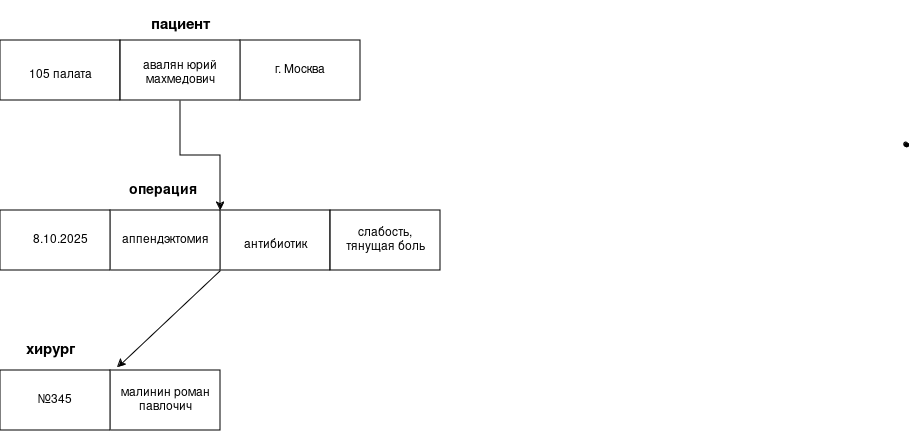

The diagram above was exported from draw.io. Its source (the exported page's mxGraphModel, read from the mxfile embedded in the PNG):
<mxGraphModel dx="1404" dy="711" grid="1" gridSize="10" guides="1" tooltips="1" connect="1" arrows="1" fold="1" page="1" pageScale="1" pageWidth="827" pageHeight="1169" math="0" shadow="0">
  <root>
    <mxCell id="0" />
    <mxCell id="1" parent="0" />
    <mxCell id="BY-O3IyyfqZqdk5rGyBX-2" edge="1" parent="1" source="BY-O3IyyfqZqdk5rGyBX-1" style="edgeStyle=orthogonalEdgeStyle;rounded=0;orthogonalLoop=1;jettySize=auto;html=1;exitX=0.5;exitY=0;exitDx=0;exitDy=0;entryX=0.5;entryY=0;entryDx=0;entryDy=0;labelBackgroundColor=none;fontColor=default;" target="BY-O3IyyfqZqdk5rGyBX-1">
      <mxGeometry relative="1" as="geometry">
        <mxPoint x="140" y="120" as="targetPoint" />
      </mxGeometry>
    </mxCell>
    <mxCell id="BY-O3IyyfqZqdk5rGyBX-1" parent="1" style="rounded=0;whiteSpace=wrap;html=1;labelBackgroundColor=none;" value="" vertex="1">
      <mxGeometry height="60" width="120" x="120" y="100" as="geometry" />
    </mxCell>
    <mxCell id="BY-O3IyyfqZqdk5rGyBX-3" parent="1" style="rounded=0;whiteSpace=wrap;html=1;labelBackgroundColor=none;" value="" vertex="1">
      <mxGeometry height="60" width="120" x="360" y="100" as="geometry" />
    </mxCell>
    <mxCell id="BY-O3IyyfqZqdk5rGyBX-10" edge="1" parent="1" source="BY-O3IyyfqZqdk5rGyBX-4" style="edgeStyle=orthogonalEdgeStyle;rounded=0;orthogonalLoop=1;jettySize=auto;html=1;exitX=0.5;exitY=1;exitDx=0;exitDy=0;entryX=1;entryY=0;entryDx=0;entryDy=0;" target="BY-O3IyyfqZqdk5rGyBX-6">
      <mxGeometry relative="1" as="geometry" />
    </mxCell>
    <mxCell id="BY-O3IyyfqZqdk5rGyBX-4" parent="1" style="rounded=0;whiteSpace=wrap;html=1;labelBackgroundColor=none;" value="" vertex="1">
      <mxGeometry height="60" width="120" x="240" y="100" as="geometry" />
    </mxCell>
    <mxCell id="BY-O3IyyfqZqdk5rGyBX-5" parent="1" style="rounded=0;whiteSpace=wrap;html=1;labelBackgroundColor=none;" value="" vertex="1">
      <mxGeometry height="60" width="110" x="340" y="270" as="geometry" />
    </mxCell>
    <mxCell id="BY-O3IyyfqZqdk5rGyBX-6" parent="1" style="rounded=0;whiteSpace=wrap;html=1;labelBackgroundColor=none;" value="" vertex="1">
      <mxGeometry height="60" width="110" x="230" y="270" as="geometry" />
    </mxCell>
    <mxCell id="BY-O3IyyfqZqdk5rGyBX-7" parent="1" style="rounded=0;whiteSpace=wrap;html=1;labelBackgroundColor=none;" value="" vertex="1">
      <mxGeometry height="60" width="110" x="120" y="270" as="geometry" />
    </mxCell>
    <mxCell id="BY-O3IyyfqZqdk5rGyBX-8" parent="1" style="rounded=0;whiteSpace=wrap;html=1;labelBackgroundColor=none;" value="" vertex="1">
      <mxGeometry height="60" width="110" x="450" y="270" as="geometry" />
    </mxCell>
    <mxCell id="BY-O3IyyfqZqdk5rGyBX-9" parent="1" style="shape=stencil(fZbdcgIhDIWfZm8zQAg/17Z9j85U606tdqz9e/tmZ0c0uJ47xP0I5JwEBl59bp8/1kNwn6fj4W39M76ctgM/DCGM++36OJ50NPDjwKvN4bh+PR6+9i/z74/n6ctp9H74nlb4nbmSKZeJCu5vngmZ6jzzNAO7cX8FVKEsBuBKrgKg9oAE8gkCbLeUhEoEQKSUDZDLeWYRKIl8MEDRmHwfyBrBG6Amyu4+kDxxMoB3jhwgYu7TVAsVkFcWCs4CTBEoF4RctKeOxHIf8IXYpikHikAIf+MNUW94AGSSaoAoFIE3AlOyeWU+p2E5S9yfQZcQILVuQOwZdJNoS9Ls3wA5u2XZTIHECqeJ9kDpSaauRiNVcAY1QhdBzeLBli5WazpkSsBLV25uRaqWRyFawTQzRRIQYirJzq5atkBqLfouwqUxLBepthWb10vrWZY6UOAeyKCCtDV625mm9gmUC4Wc3VLJMMIE1BsA2FW9JraVlQB7n3c9oMKhCLEvIM1zBPZ25/umNQ1tVEC2G+fFCC8g398O2hNQuQlVu752DBfA+q0ptnqO5JFmeuIuo9DY7KjY71UxdJV4EntifPWorW++R/dC4t7V3DlIB5cHx2bc7eb3yvX//QNFp+bHDT/+Aw==);lineShape=1;labelBackgroundColor=none;" value="" vertex="1">
      <mxGeometry height="4.665236216357812" width="4.672539772115215" x="1023.8679608424759" y="201.87531245851915" as="geometry" />
    </mxCell>
    <mxCell id="BY-O3IyyfqZqdk5rGyBX-11" parent="1" style="text;html=1;whiteSpace=wrap;strokeColor=none;fillColor=none;align=center;verticalAlign=middle;rounded=0;" value="&lt;font style=&quot;font-size: 15px;&quot;&gt;&lt;b&gt;пациент&lt;/b&gt;&lt;/font&gt;" vertex="1">
      <mxGeometry height="50" width="60" x="270" y="60" as="geometry" />
    </mxCell>
    <mxCell id="BY-O3IyyfqZqdk5rGyBX-14" parent="1" style="rounded=0;whiteSpace=wrap;html=1;" value="малинин роман павлочич" vertex="1">
      <mxGeometry height="60" width="110" x="230" y="430" as="geometry" />
    </mxCell>
    <mxCell id="BY-O3IyyfqZqdk5rGyBX-15" parent="1" style="rounded=0;whiteSpace=wrap;html=1;" value="" vertex="1">
      <mxGeometry height="60" width="110" x="120" y="430" as="geometry" />
    </mxCell>
    <mxCell id="BY-O3IyyfqZqdk5rGyBX-16" parent="1" style="text;html=1;whiteSpace=wrap;strokeColor=none;fillColor=none;align=center;verticalAlign=middle;rounded=0;" value="105 палата" vertex="1">
      <mxGeometry height="50" width="80" x="140" y="110" as="geometry" />
    </mxCell>
    <mxCell id="BY-O3IyyfqZqdk5rGyBX-17" parent="1" style="text;html=1;whiteSpace=wrap;strokeColor=none;fillColor=none;align=center;verticalAlign=middle;rounded=0;" value="авалян юрий махмедович" vertex="1">
      <mxGeometry height="55" width="120" x="240" y="105" as="geometry" />
    </mxCell>
    <mxCell id="BY-O3IyyfqZqdk5rGyBX-18" parent="1" style="text;html=1;whiteSpace=wrap;strokeColor=none;fillColor=none;align=center;verticalAlign=middle;rounded=0;" value="г. Москва" vertex="1">
      <mxGeometry height="50" width="90" x="375" y="105" as="geometry" />
    </mxCell>
    <mxCell id="BY-O3IyyfqZqdk5rGyBX-22" parent="1" style="text;html=1;whiteSpace=wrap;strokeColor=none;fillColor=none;align=center;verticalAlign=middle;rounded=0;" value="8.10.2025" vertex="1">
      <mxGeometry height="40" width="120" x="120" y="280" as="geometry" />
    </mxCell>
    <mxCell id="BY-O3IyyfqZqdk5rGyBX-24" parent="1" style="text;html=1;whiteSpace=wrap;strokeColor=none;fillColor=none;align=center;verticalAlign=middle;rounded=0;" value="аппендэктомия" vertex="1">
      <mxGeometry height="60" width="100" x="235" y="270" as="geometry" />
    </mxCell>
    <mxCell id="BY-O3IyyfqZqdk5rGyBX-26" parent="1" style="text;html=1;whiteSpace=wrap;strokeColor=none;fillColor=none;align=center;verticalAlign=middle;rounded=0;" value="антибиотик" vertex="1">
      <mxGeometry height="50" width="100" x="345" y="280" as="geometry" />
    </mxCell>
    <mxCell id="BY-O3IyyfqZqdk5rGyBX-27" parent="1" style="text;html=1;whiteSpace=wrap;strokeColor=none;fillColor=none;align=center;verticalAlign=middle;rounded=0;" value="слабость, тянущая боль" vertex="1">
      <mxGeometry height="50" width="100" x="455" y="275" as="geometry" />
    </mxCell>
    <mxCell id="BY-O3IyyfqZqdk5rGyBX-28" parent="1" style="text;html=1;whiteSpace=wrap;strokeColor=none;fillColor=none;align=center;verticalAlign=middle;rounded=0;" value="&lt;font style=&quot;font-size: 14px;&quot;&gt;&lt;b&gt;операция&lt;/b&gt;&lt;/font&gt;" vertex="1">
      <mxGeometry height="40" width="85" x="240" y="230" as="geometry" />
    </mxCell>
    <mxCell id="BY-O3IyyfqZqdk5rGyBX-30" parent="1" style="text;html=1;whiteSpace=wrap;strokeColor=none;fillColor=none;align=center;verticalAlign=middle;rounded=0;" value="&lt;font style=&quot;font-size: 15px;&quot;&gt;&lt;b&gt;хирург&lt;/b&gt;&lt;/font&gt;" vertex="1">
      <mxGeometry height="40" width="80" x="130" y="390" as="geometry" />
    </mxCell>
    <mxCell id="BY-O3IyyfqZqdk5rGyBX-32" edge="1" parent="1" source="BY-O3IyyfqZqdk5rGyBX-6" style="endArrow=classic;html=1;rounded=0;exitX=1;exitY=1;exitDx=0;exitDy=0;entryX=0.064;entryY=-0.05;entryDx=0;entryDy=0;entryPerimeter=0;" target="BY-O3IyyfqZqdk5rGyBX-14" value="">
      <mxGeometry height="50" relative="1" width="50" as="geometry">
        <mxPoint x="390" y="390" as="sourcePoint" />
        <mxPoint x="440" y="340" as="targetPoint" />
      </mxGeometry>
    </mxCell>
    <mxCell id="BY-O3IyyfqZqdk5rGyBX-33" parent="1" style="text;html=1;whiteSpace=wrap;strokeColor=none;fillColor=none;align=center;verticalAlign=middle;rounded=0;" value="№345" vertex="1">
      <mxGeometry height="50" width="90" x="130" y="435" as="geometry" />
    </mxCell>
  </root>
</mxGraphModel>